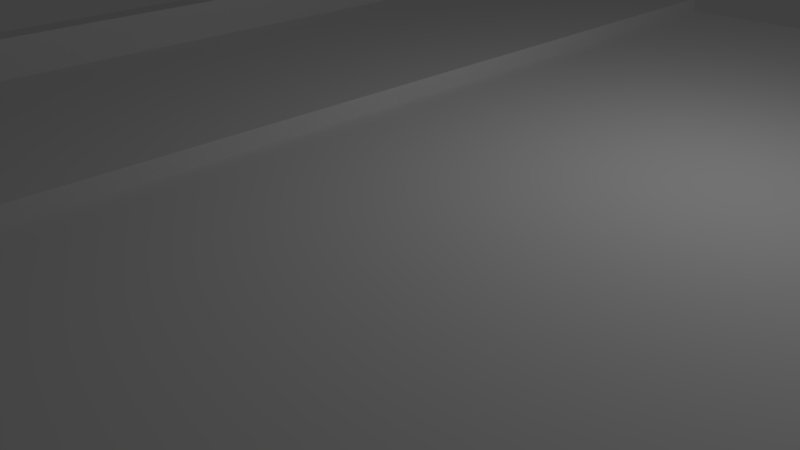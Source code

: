 # Source: Project.blend  (saved by Blender 2.76.0; exported with 4.5.12 LTS)
import bpy
from mathutils import Matrix  # noqa: F401  (used for matrix-valued properties, if any)

bpy.ops.wm.read_factory_settings(use_empty=True)
scene = bpy.context.scene
scene.name = 'Scene'

# ---- collections
col_collection_1 = bpy.data.collections.new('Collection 1'); scene.collection.children.link(col_collection_1)

# ---- materials (node trees are filled in below, after node groups)
mat_rear = bpy.data.materials.new('Rear')
mat_rear.alpha_threshold = 0.0
mat_rear.use_transparent_shadow = False
mat_rear.roughness = 0.5
mat_bottom = bpy.data.materials.new('Bottom')
mat_bottom.alpha_threshold = 0.0
mat_bottom.use_transparent_shadow = False
mat_bottom.roughness = 0.5
mat_top = bpy.data.materials.new('Top')
mat_top.alpha_threshold = 0.0
mat_top.use_transparent_shadow = False
mat_top.roughness = 0.5
mat_front = bpy.data.materials.new('Front')
mat_front.alpha_threshold = 0.0
mat_front.use_transparent_shadow = False
mat_front.roughness = 0.5
mat_material = bpy.data.materials.new('Material')
mat_material.alpha_threshold = 0.0
mat_material.use_transparent_shadow = False
mat_material.roughness = 0.5
mat_material.line_color = (0.0, 0.0, 0.0, 1.0)

# ---- material node trees

# ---- world
world_world = bpy.data.worlds.new('World'); scene.world = world_world
world_world.color = (0.05088, 0.05088, 0.05088)
world_world.use_sun_shadow = False
world_world.sun_shadow_jitter_overblur = 0.0
world_world.cycles.sampling_method = 'MANUAL'
world_world.cycles.sample_map_resolution = 256

# ---- cameras
cam_camera = bpy.data.cameras.new('Camera')
cam_camera.clip_end = 100.0
cam_camera.lens = 35.0
cam_camera.sensor_width = 32.0
cam_camera.sensor_height = 18.0
cam_camera.ortho_scale = 7.314
cam_camera.dof.focus_distance = 0.0
cam_camera.dof.aperture_fstop = 128.0

# ---- lights
light_lamp = bpy.data.lights.new('Lamp', 'POINT')
light_lamp.transmission_factor = 0.0
light_lamp.cutoff_distance = 30.0
light_lamp.energy = 100.0
light_lamp.shadow_buffer_clip_start = 1.001
light_lamp.shadow_soft_size = 0.1
light_lamp.shadow_maximum_resolution = 0.006
light_lamp.use_absolute_resolution = True
light_lamp.cycles.use_multiple_importance_sampling = False

# ---- meshes
me_rear = bpy.data.meshes.new('Rear')
me_rear.from_pydata([(-1.641, -0.5, 0.0), (1.641, -0.5, 0.0), (-1.641, 0.5, 0.0), (1.641, 0.5, 0.0)], [], [(0, 1, 3, 2)])
_uv = me_rear.uv_layers.new(name='UVMap')
_uv.uv.foreach_set('vector', [0.0, 0.0, 1.0, 0.0, 1.0, 1.0, 0.0, 1.0])
me_rear.materials.append(mat_rear)
me_rear.use_remesh_preserve_volume = False
me_rear.use_remesh_preserve_attributes = False
me_rear.use_mirror_vertex_groups = False
me_rear.update()
me_bottom = bpy.data.meshes.new('Bottom')
me_bottom.from_pydata([(-0.5845, -0.5, 0.0), (0.5845, -0.5, 0.0), (-0.5845, 0.5, 0.0), (0.5845, 0.5, 0.0)], [], [(0, 1, 3, 2)])
_uv = me_bottom.uv_layers.new(name='UVMap')
_uv.uv.foreach_set('vector', [0.0, 0.0, 1.0, 0.0, 1.0, 1.0, 0.0, 1.0])
me_bottom.materials.append(mat_bottom)
me_bottom.use_remesh_preserve_volume = False
me_bottom.use_remesh_preserve_attributes = False
me_bottom.use_mirror_vertex_groups = False
me_bottom.update()
me_top = bpy.data.meshes.new('Top')
me_top.from_pydata([(-0.5845, -0.5, 0.0), (0.5845, -0.5, 0.0), (-0.5845, 0.5, 0.0), (0.5845, 0.5, 0.0)], [], [(0, 1, 3, 2)])
_uv = me_top.uv_layers.new(name='UVMap')
_uv.uv.foreach_set('vector', [0.0, 0.0, 1.0, 0.0, 1.0, 1.0, 0.0, 1.0])
me_top.materials.append(mat_top)
me_top.use_remesh_preserve_volume = False
me_top.use_remesh_preserve_attributes = False
me_top.use_mirror_vertex_groups = False
me_top.update()
me_front = bpy.data.meshes.new('Front')
me_front.from_pydata([(-1.667, -0.5, 0.0), (1.667, -0.5, 0.0), (-1.667, 0.5, 0.0), (1.667, 0.5, 0.0)], [], [(0, 1, 3, 2)])
_uv = me_front.uv_layers.new(name='UVMap')
_uv.uv.foreach_set('vector', [0.0, 0.0, 1.0, 0.0, 1.0, 1.0, 0.0, 1.0])
me_front.materials.append(mat_front)
me_front.use_remesh_preserve_volume = False
me_front.use_remesh_preserve_attributes = False
me_front.use_mirror_vertex_groups = False
me_front.update()
me_cube = bpy.data.meshes.new('Cube')
me_cube.from_pydata([(1.0, 1.0, -1.0), (1.0, -1.0, -1.0), (-1.0, -1.0, -1.0), (-1.0, 1.0, -1.0), (1.0, 1.0, 1.0), (1.0, -1.0, 1.0), (-1.0, -1.0, 1.0), (-1.0, 1.0, 1.0)], [], [(0, 1, 2, 3), (4, 7, 6, 5), (0, 4, 5, 1), (1, 5, 6, 2), (2, 6, 7, 3), (4, 0, 3, 7)])
me_cube.materials.append(mat_material)
me_cube.use_remesh_preserve_volume = False
me_cube.use_remesh_preserve_attributes = False
me_cube.use_mirror_vertex_groups = False
me_cube.update()

# ---- objects
ob_rear = bpy.data.objects.new('Rear', me_rear)
ob_bottom = bpy.data.objects.new('Bottom', me_bottom)
ob_top = bpy.data.objects.new('Top', me_top)
ob_front = bpy.data.objects.new('Front', me_front)
ob_cube = bpy.data.objects.new('Cube', me_cube)
ob_lamp = bpy.data.objects.new('Lamp', light_lamp)
ob_camera = bpy.data.objects.new('Camera', cam_camera)

# ---- transforms, parenting, visibility, modifiers, constraints
ob_rear.location = (-4.404, 0.0, 0.0)
ob_rear.rotation_euler = (-1.571, -7.55e-08, 1.571)
ob_rear.scale = (-4.935, -4.935, -4.935)
ob_rear.lineart.crease_threshold = 0.0
ob_bottom.location = (0.0, 0.0, -0.03296)
ob_bottom.rotation_euler = (0.0, -0.0, 3.142)
ob_bottom.scale = (12.17, 14.78, 4.746)
ob_bottom.lineart.crease_threshold = 0.0
ob_top.location = (0.0, 0.0, 0.0)
ob_top.rotation_euler = (0.0, -0.0, 3.142)
ob_top.scale = (12.17, 14.78, 1.0)
ob_top.lineart.crease_threshold = 0.0
ob_front.location = (0.0, 0.0, 0.2077)
ob_front.rotation_euler = (1.571, -0.0, 1.571)
ob_front.scale = (4.434, 3.84, 1.0)
ob_front.lineart.crease_threshold = 0.0
ob_cube.location = (0.0, 0.0, 0.0)
ob_cube.scale = (7.115, 7.39, 1.92)
ob_cube.lock_rotations_4d = False
ob_cube.empty_display_type = 'ARROWS'
ob_cube.hide_viewport = True
ob_cube.lineart.crease_threshold = 0.0
ob_lamp.location = (4.076, 1.005, 5.904)
ob_lamp.rotation_euler = (0.6503, 0.05522, 1.866)
ob_lamp.lock_rotations_4d = False
ob_lamp.empty_display_type = 'ARROWS'
ob_lamp.color = (0.0, 0.0, 0.0, 0.0)
ob_lamp.lineart.crease_threshold = 0.0
ob_camera.location = (7.481, -6.508, 5.344)
ob_camera.rotation_euler = (1.109, 0.01082, 0.8149)
ob_camera.lock_rotations_4d = False
ob_camera.empty_display_type = 'ARROWS'
ob_camera.color = (0.0, 0.0, 0.0, 0.0)
ob_camera.display_type = 'WIRE'
ob_camera.lineart.crease_threshold = 0.0

# ---- collection membership
col_collection_1.objects.link(ob_rear)
col_collection_1.objects.link(ob_bottom)
col_collection_1.objects.link(ob_top)
col_collection_1.objects.link(ob_front)
col_collection_1.objects.link(ob_cube)
col_collection_1.objects.link(ob_lamp)
col_collection_1.objects.link(ob_camera)

# ---- scene / render settings (as saved in the file)
scene.camera = ob_camera
scene.frame_start = 1; scene.frame_end = 250; scene.frame_set(1)
scene.render.engine = 'BLENDER_EEVEE_NEXT'
scene.render.resolution_percentage = 50
scene.render.dither_intensity = 0.0
scene.cycles.use_denoising = False
scene.cycles.samples = 10
scene.cycles.sampling_pattern = 'TABULATED_SOBOL'
scene.cycles.light_sampling_threshold = 0.0
scene.cycles.use_adaptive_sampling = False
scene.cycles.use_light_tree = False
scene.cycles.blur_glossy = 0.0
scene.cycles.pixel_filter_type = 'GAUSSIAN'
scene.cycles.sample_clamp_indirect = 0.0
scene.view_settings.view_transform = 'Standard'
bpy.context.view_layer.update()
